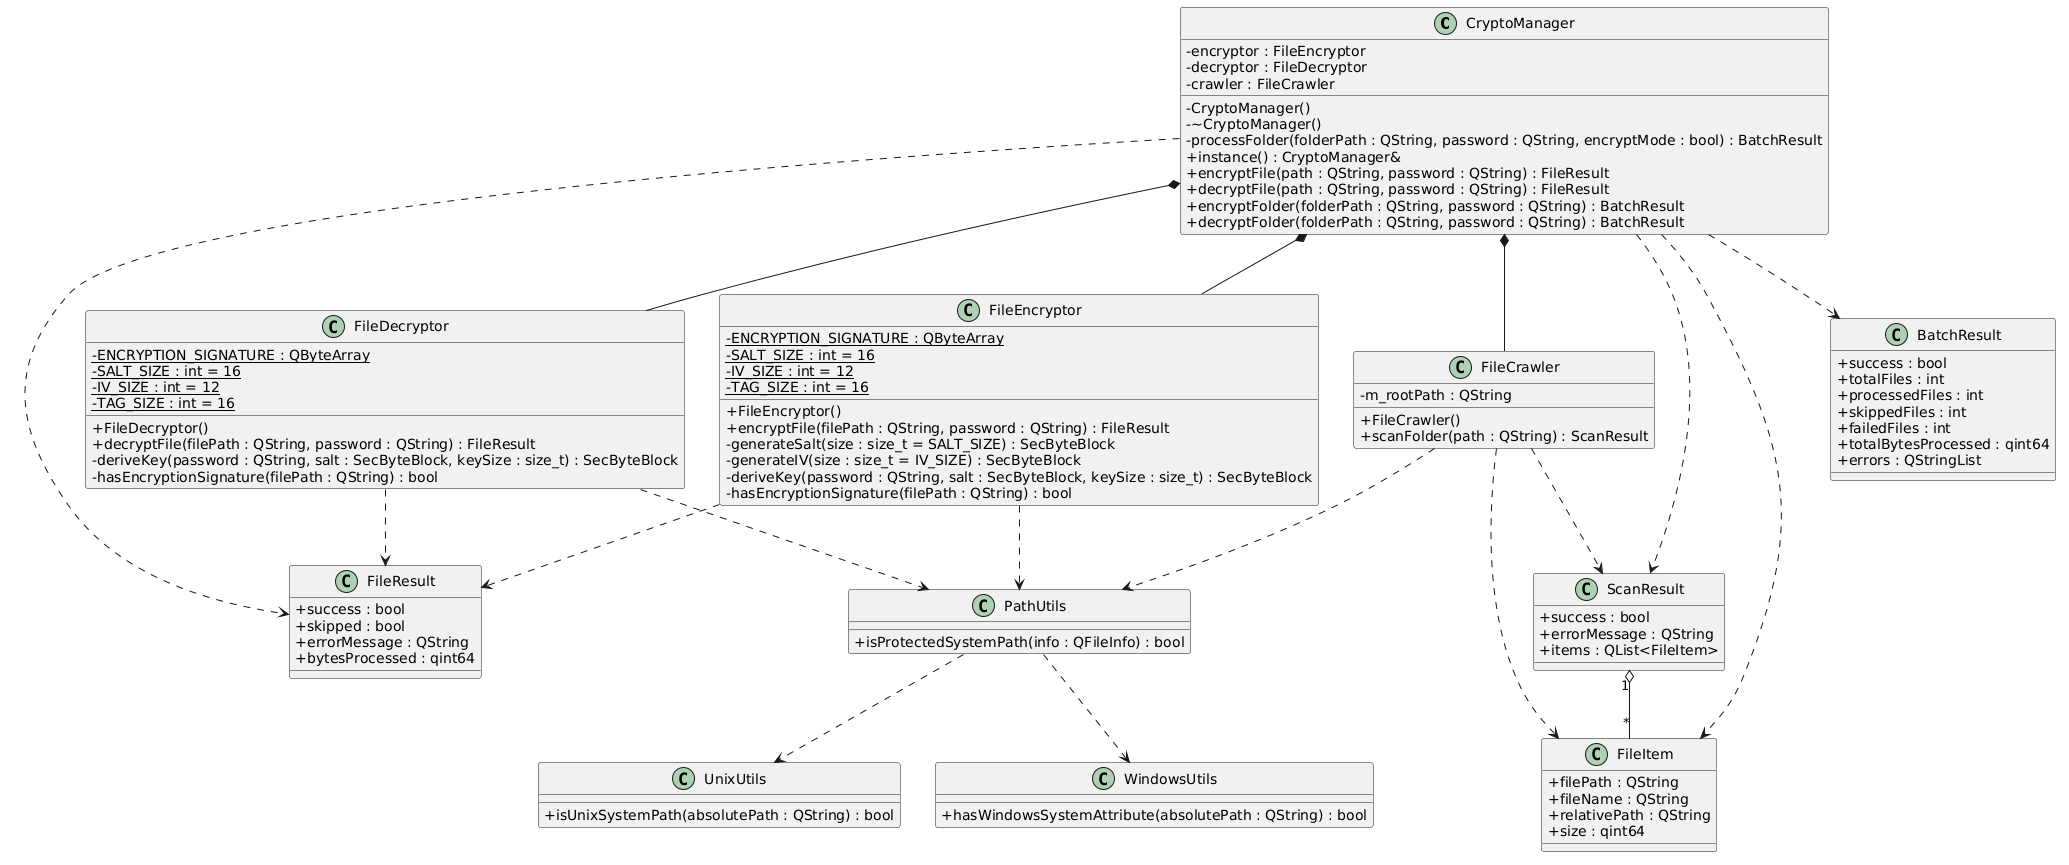

The diagram above was rendered by PlantUML. Its source (embedded in the PNG):
@startuml
skinparam classAttributeIconSize 0

class CryptoManager {
    - encryptor : FileEncryptor
    - decryptor : FileDecryptor
    - crawler : FileCrawler
    - CryptoManager()
    - ~CryptoManager()
    - processFolder(folderPath : QString, password : QString, encryptMode : bool) : BatchResult
    + instance() : CryptoManager&
    + encryptFile(path : QString, password : QString) : FileResult
    + decryptFile(path : QString, password : QString) : FileResult
    + encryptFolder(folderPath : QString, password : QString) : BatchResult
    + decryptFolder(folderPath : QString, password : QString) : BatchResult
}

class FileEncryptor {
    - {static} ENCRYPTION_SIGNATURE : QByteArray
    - {static} SALT_SIZE : int = 16
    - {static} IV_SIZE : int = 12
    - {static} TAG_SIZE : int = 16
    + FileEncryptor()
    + encryptFile(filePath : QString, password : QString) : FileResult
    - generateSalt(size : size_t = SALT_SIZE) : SecByteBlock
    - generateIV(size : size_t = IV_SIZE) : SecByteBlock
    - deriveKey(password : QString, salt : SecByteBlock, keySize : size_t) : SecByteBlock
    - hasEncryptionSignature(filePath : QString) : bool
}

class FileDecryptor {
    - {static} ENCRYPTION_SIGNATURE : QByteArray
    - {static} SALT_SIZE : int = 16
    - {static} IV_SIZE : int = 12
    - {static} TAG_SIZE : int = 16
    + FileDecryptor()
    + decryptFile(filePath : QString, password : QString) : FileResult
    - deriveKey(password : QString, salt : SecByteBlock, keySize : size_t) : SecByteBlock
    - hasEncryptionSignature(filePath : QString) : bool
}

class FileCrawler {
    - m_rootPath : QString
    + FileCrawler()
    + scanFolder(path : QString) : ScanResult
}

class FileItem {
    + filePath : QString
    + fileName : QString
    + relativePath : QString
    + size : qint64
}

class FileResult {
    + success : bool
    + skipped : bool
    + errorMessage : QString
    + bytesProcessed : qint64
}

class BatchResult {
    + success : bool
    + totalFiles : int
    + processedFiles : int
    + skippedFiles : int
    + failedFiles : int
    + totalBytesProcessed : qint64
    + errors : QStringList
}

class ScanResult {
    + success : bool
    + errorMessage : QString
    + items : QList<FileItem>
}

class PathUtils {
    + isProtectedSystemPath(info : QFileInfo) : bool
}

class WindowsUtils {
    + hasWindowsSystemAttribute(absolutePath : QString) : bool
}

class UnixUtils {
    + isUnixSystemPath(absolutePath : QString) : bool
}

CryptoManager *-- FileEncryptor
CryptoManager *-- FileDecryptor
CryptoManager *-- FileCrawler

FileCrawler ..> ScanResult
FileCrawler ..> FileItem

CryptoManager ..> FileResult
CryptoManager ..> BatchResult
CryptoManager ..> ScanResult
CryptoManager ..> FileItem

FileEncryptor ..> FileResult
FileDecryptor ..> FileResult

FileEncryptor ..> PathUtils
FileDecryptor ..> PathUtils
FileCrawler ..> PathUtils

PathUtils ..> WindowsUtils
PathUtils ..> UnixUtils

ScanResult "1" o-- "*" FileItem
@endum